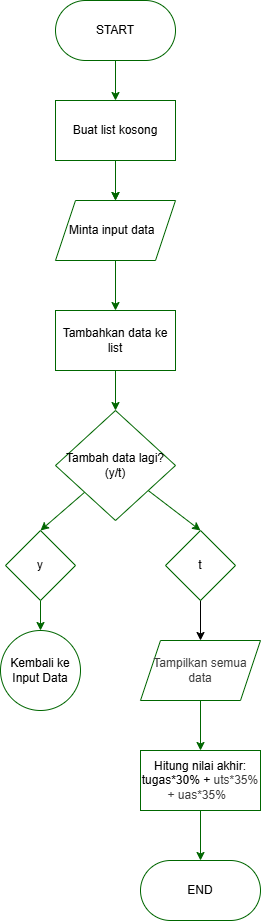

The diagram above was exported from draw.io. Its source (the exported page's mxGraphModel, read from the mxfile embedded in the PNG):
<mxGraphModel dx="816" dy="466" grid="1" gridSize="10" guides="1" tooltips="1" connect="1" arrows="1" fold="1" page="1" pageScale="1" pageWidth="850" pageHeight="1100" math="0" shadow="0">
  <root>
    <mxCell id="0" />
    <mxCell id="1" parent="0" />
    <mxCell id="6" value="" style="edgeStyle=none;html=1;strokeColor=#006600;entryX=0.5;entryY=0;entryDx=0;entryDy=0;" edge="1" parent="1" source="2" target="13">
      <mxGeometry relative="1" as="geometry">
        <mxPoint x="420" y="140" as="targetPoint" />
      </mxGeometry>
    </mxCell>
    <mxCell id="2" value="START" style="rounded=1;whiteSpace=wrap;html=1;arcSize=50;strokeColor=#006600;" parent="1" vertex="1">
      <mxGeometry x="360" y="40" width="120" height="60" as="geometry" />
    </mxCell>
    <mxCell id="8" style="edgeStyle=none;html=1;strokeColor=#006600;" edge="1" parent="1">
      <mxGeometry relative="1" as="geometry">
        <mxPoint x="420" y="240" as="targetPoint" />
        <mxPoint x="420" y="200" as="sourcePoint" />
      </mxGeometry>
    </mxCell>
    <mxCell id="14" style="edgeStyle=none;html=1;exitX=0.5;exitY=1;exitDx=0;exitDy=0;entryX=0.5;entryY=0;entryDx=0;entryDy=0;strokeColor=#006600;" edge="1" parent="1" source="12" target="22">
      <mxGeometry relative="1" as="geometry">
        <mxPoint x="420" y="360" as="targetPoint" />
      </mxGeometry>
    </mxCell>
    <mxCell id="12" value="Minta input data&amp;nbsp;&amp;nbsp;" style="shape=parallelogram;perimeter=parallelogramPerimeter;whiteSpace=wrap;html=1;fixedSize=1;strokeColor=#006600;" vertex="1" parent="1">
      <mxGeometry x="360" y="240" width="120" height="60" as="geometry" />
    </mxCell>
    <mxCell id="16" style="edgeStyle=none;html=1;entryX=0.5;entryY=0;entryDx=0;entryDy=0;strokeColor=#006600;exitX=0.5;exitY=1;exitDx=0;exitDy=0;" edge="1" parent="1" source="31" target="15">
      <mxGeometry relative="1" as="geometry">
        <mxPoint x="420" y="760" as="sourcePoint" />
      </mxGeometry>
    </mxCell>
    <mxCell id="21" value="" style="edgeStyle=none;html=1;exitX=0.5;exitY=1;exitDx=0;exitDy=0;strokeColor=#006600;" edge="1" parent="1" source="13" target="12">
      <mxGeometry relative="1" as="geometry" />
    </mxCell>
    <mxCell id="13" value="Buat list kosong" style="rounded=0;whiteSpace=wrap;html=1;strokeColor=#006600;" vertex="1" parent="1">
      <mxGeometry x="360" y="140" width="120" height="60" as="geometry" />
    </mxCell>
    <mxCell id="15" value="&lt;p data-pm-slice=&quot;1 1 []&quot;&gt;Hitung nilai akhir: tugas*30% +&amp;nbsp;&lt;span style=&quot;color: rgb(63, 63, 63); background-color: transparent;&quot;&gt;uts*35% + uas*35%&amp;nbsp;&amp;nbsp;&lt;/span&gt;&lt;/p&gt;" style="rounded=0;whiteSpace=wrap;html=1;strokeColor=#006600;" vertex="1" parent="1">
      <mxGeometry x="445" y="790" width="120" height="60" as="geometry" />
    </mxCell>
    <mxCell id="17" value="END" style="rounded=1;whiteSpace=wrap;html=1;arcSize=50;strokeColor=#006600;" vertex="1" parent="1">
      <mxGeometry x="445" y="900" width="120" height="60" as="geometry" />
    </mxCell>
    <mxCell id="18" style="edgeStyle=none;html=1;entryX=0.5;entryY=0;entryDx=0;entryDy=0;strokeColor=#006600;" edge="1" parent="1" source="15" target="17">
      <mxGeometry relative="1" as="geometry">
        <mxPoint x="430" y="660" as="targetPoint" />
      </mxGeometry>
    </mxCell>
    <mxCell id="30" style="edgeStyle=none;html=1;entryX=0.5;entryY=0;entryDx=0;entryDy=0;strokeColor=#006600;" edge="1" parent="1" source="19" target="29">
      <mxGeometry relative="1" as="geometry" />
    </mxCell>
    <mxCell id="19" value="y" style="rhombus;whiteSpace=wrap;html=1;strokeColor=#006600;" vertex="1" parent="1">
      <mxGeometry x="310" y="570" width="70" height="70" as="geometry" />
    </mxCell>
    <mxCell id="32" style="edgeStyle=none;html=1;" edge="1" parent="1" source="20" target="31">
      <mxGeometry relative="1" as="geometry" />
    </mxCell>
    <mxCell id="20" value="t" style="rhombus;whiteSpace=wrap;html=1;strokeColor=#006600;" vertex="1" parent="1">
      <mxGeometry x="470" y="570" width="70" height="70" as="geometry" />
    </mxCell>
    <mxCell id="24" style="edgeStyle=none;html=1;entryX=0.5;entryY=0;entryDx=0;entryDy=0;strokeColor=#006600;" edge="1" parent="1" source="22" target="23">
      <mxGeometry relative="1" as="geometry" />
    </mxCell>
    <mxCell id="22" value="Tambahkan data ke list" style="rounded=0;whiteSpace=wrap;html=1;strokeColor=#006600;" vertex="1" parent="1">
      <mxGeometry x="360" y="350" width="120" height="60" as="geometry" />
    </mxCell>
    <mxCell id="27" style="edgeStyle=none;html=1;entryX=0.5;entryY=0;entryDx=0;entryDy=0;strokeColor=#006600;" edge="1" parent="1" source="23" target="19">
      <mxGeometry relative="1" as="geometry" />
    </mxCell>
    <mxCell id="28" style="edgeStyle=none;html=1;entryX=0.5;entryY=0;entryDx=0;entryDy=0;strokeColor=#006600;" edge="1" parent="1" source="23" target="20">
      <mxGeometry relative="1" as="geometry" />
    </mxCell>
    <mxCell id="23" value="Tambah data lagi? (y/t)" style="rhombus;whiteSpace=wrap;html=1;strokeColor=#006600;" vertex="1" parent="1">
      <mxGeometry x="360" y="450" width="120" height="110" as="geometry" />
    </mxCell>
    <mxCell id="29" value="&lt;div&gt;&lt;font color=&quot;#000000&quot;&gt;Kembali ke&lt;/font&gt;&lt;/div&gt;&lt;div&gt;&lt;font color=&quot;#000000&quot;&gt;Input Data&lt;/font&gt;&lt;/div&gt;" style="ellipse;whiteSpace=wrap;html=1;aspect=fixed;strokeColor=#006600;" vertex="1" parent="1">
      <mxGeometry x="305" y="670" width="80" height="80" as="geometry" />
    </mxCell>
    <mxCell id="31" value="&lt;span style=&quot;color: rgb(63, 63, 63);&quot;&gt;Tampilkan semua data&lt;/span&gt;" style="shape=parallelogram;perimeter=parallelogramPerimeter;whiteSpace=wrap;html=1;fixedSize=1;strokeColor=#006600;" vertex="1" parent="1">
      <mxGeometry x="445" y="680" width="120" height="60" as="geometry" />
    </mxCell>
  </root>
</mxGraphModel>